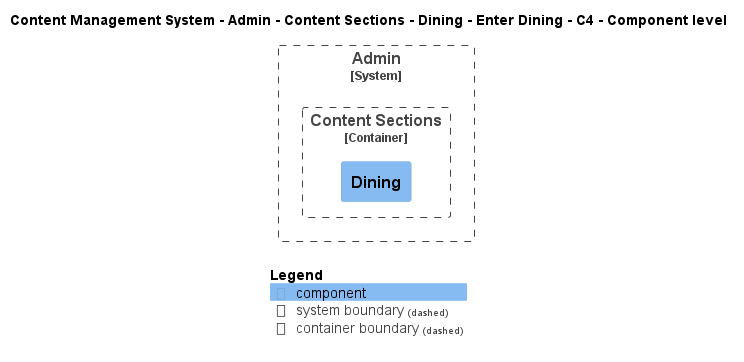

The diagram above was rendered by PlantUML. Its source (embedded in the PNG):
@startuml
!include ..\..\..\..\..\..\..\..\..\.c4s\C4_Component.puml

AddElementTag("c4interflow:lifecycle:new", $bgColor=green, $fontColor=#ffffff, $borderColor=green, $shadowing="False")
AddElementTag("c4interflow:lifecycle:changed", $bgColor=orange, $fontColor=#ffffff, $borderColor=orange, $shadowing="False")
AddElementTag("c4interflow:lifecycle:removed", $bgColor=red, $fontColor=#ffffff, $borderColor=red, $shadowing="False")

AddRelTag("c4interflow:lifecycle:new", $textColor=green, $lineColor=green)
AddRelTag("c4interflow:lifecycle:changed", $textColor=orange, $lineColor=orange)
AddRelTag("c4interflow:lifecycle:removed", $textColor=red, $lineColor=red)

SHOW_PERSON_PORTRAIT()
LAYOUT_TOP_DOWN()

skinparam linetype polyline

title Content Management System - Admin - Content Sections - Dining - Enter Dining - C4 - Component level


System_Boundary(ContentManagementSystem.SoftwareSystems.Admin, "Admin") {
    
Container_Boundary(ContentManagementSystem.SoftwareSystems.Admin.Containers.ContentSections, "Content Sections") {
    Component(ContentManagementSystem.SoftwareSystems.Admin.Containers.ContentSections.Components.Dining, "Dining", "", "")
}
}



SHOW_LEGEND()
@enduml